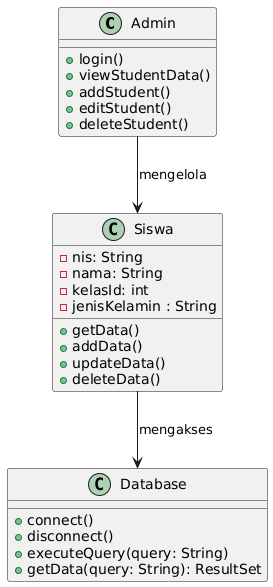

The diagram above was rendered by PlantUML. Its source (embedded in the PNG):
@startuml
class Admin {
  +login()
  +viewStudentData()
  +addStudent()
  +editStudent()
  +deleteStudent()
}

class Siswa {
  -nis: String
  -nama: String
  -kelasId: int
  -jenisKelamin : String
  +getData()
  +addData()
  +updateData()
  +deleteData()
}

class Database {
  +connect()
  +disconnect()
  +executeQuery(query: String)
  +getData(query: String): ResultSet
}

Admin --> Siswa : mengelola
Siswa --> Database : mengakses
@enduml